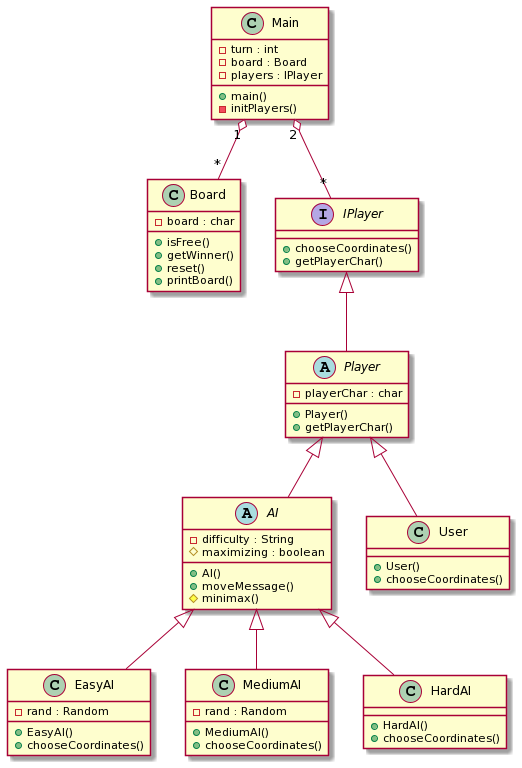

The diagram above was rendered by PlantUML. Its source (embedded in the PNG):
@startuml
abstract class AI {
	- difficulty : String
	# maximizing : boolean
	+ AI()
	+ moveMessage()
	# minimax()
}

class EasyAI {
	- rand : Random
	+ EasyAI()
	+ chooseCoordinates()
}

class MediumAI {
	- rand : Random
	+ MediumAI()
	+ chooseCoordinates()
}

class HardAI {
	+ HardAI()
	+ chooseCoordinates()
}

class Board {
	- board : char
	+ isFree()
	+ getWinner()
	+ reset()
	+ printBoard()
}

class Main {
	- turn : int
	- board : Board
	- players : IPlayer
	+ main()
	- initPlayers()
}

class User {
	+ User()
	+ chooseCoordinates()
}

abstract class Player {
	- playerChar : char
	+ Player()
	+ getPlayerChar()
}

interface IPlayer {
	+ chooseCoordinates()
	+ getPlayerChar()
}

IPlayer <|-- Player
Player <|-- User
Player <|-- AI
AI <|-- EasyAI
AI <|-- MediumAI
AI <|-- HardAI
Main "2" o-- "*" IPlayer
Main "1" o-- "*" Board
@enduml